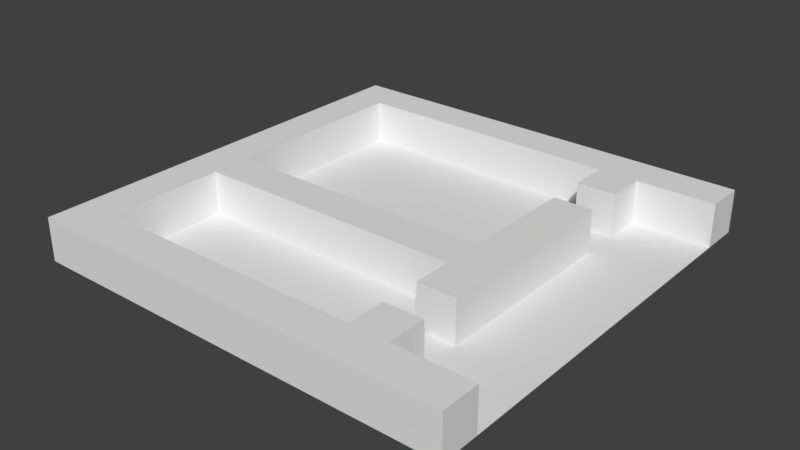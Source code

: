 # Source: testLevel.blend  (saved by Blender 2.77.0; exported with 4.5.12 LTS)
import bpy
from mathutils import Matrix  # noqa: F401  (used for matrix-valued properties, if any)

bpy.ops.wm.read_factory_settings(use_empty=True)
scene = bpy.context.scene
scene.name = 'Scene'

# ---- collections
col_collection_1 = bpy.data.collections.new('Collection 1'); scene.collection.children.link(col_collection_1)

# ---- world
world_world = bpy.data.worlds.new('World'); scene.world = world_world
world_world.color = (0.05088, 0.05088, 0.05088)
world_world.use_sun_shadow = False
world_world.sun_shadow_jitter_overblur = 0.0
world_world.cycles.sampling_method = 'MANUAL'

# ---- meshes
me_plane_001 = bpy.data.meshes.new('Plane.001')
me_plane_001.from_pydata([(-5.0, -5.0, 0.0), (5.0, -5.0, 0.0), (-5.0, 5.0, 0.0), (5.0, 5.0, 0.0), (-5.0, 4.091, 0.0), (-5.0, 3.182, 0.0), (-5.0, 2.273, 0.0), (-5.0, 1.364, 0.0), (-5.0, 0.4545, 0.0), (-5.0, -0.4545, 0.0), (-5.0, -1.364, 0.0), (-5.0, -2.273, 0.0), (-5.0, -3.182, 0.0), (-5.0, -4.091, 0.0), (-4.091, -5.0, 0.0), (-3.182, -5.0, 0.0), (-2.273, -5.0, 0.0), (-1.364, -5.0, 0.0), (-0.4545, -5.0, 0.0), (0.4545, -5.0, 0.0), (1.364, -5.0, 0.0), (2.273, -5.0, 0.0), (3.182, -5.0, 0.0), (4.091, -5.0, 0.0), (5.0, -4.091, 0.0), (5.0, 4.091, 0.0), (4.091, 5.0, 0.0), (3.182, 5.0, 0.0), (2.273, 5.0, 0.0), (1.364, 5.0, 0.0), (0.4545, 5.0, 0.0), (-0.4545, 5.0, 0.0), (-1.364, 5.0, 0.0), (-2.273, 5.0, 0.0), (-3.182, 5.0, 0.0), (-4.091, 5.0, 0.0), (-4.091, -4.091, 0.0), (-4.091, -3.182, 0.0), (-4.091, -2.273, 0.0), (-4.091, -1.364, 0.0), (-4.091, -0.4545, 0.0), (-4.091, 0.4545, 0.0), (-4.091, 1.364, 0.0), (-4.091, 2.273, 0.0), (-4.091, 3.182, 0.0), (-4.091, 4.091, 0.0), (-3.182, -4.091, 0.0), (-3.182, -3.182, 0.0), (-3.182, -2.273, 0.0), (-3.182, -1.364, 0.0), (-3.182, -0.4545, 0.0), (-3.182, 0.4545, 0.0), (-3.182, 1.364, 0.0), (-3.182, 2.273, 0.0), (-3.182, 3.182, 0.0), (-3.182, 4.091, 0.0), (-2.273, -4.091, 0.0), (-2.273, -3.182, 0.0), (-2.273, -2.273, 0.0), (-2.273, -1.364, 0.0), (-2.273, -0.4545, 0.0), (-2.273, 0.4545, 0.0), (-2.273, 1.364, 0.0), (-2.273, 2.273, 0.0), (-2.273, 3.182, 0.0), (-2.273, 4.091, 0.0), (-1.364, -4.091, 0.0), (-1.364, -3.182, 0.0), (-1.364, -2.273, 0.0), (-1.364, -1.364, 0.0), (-1.364, -0.4545, 0.0), (-1.364, 0.4545, 0.0), (-1.364, 1.364, 0.0), (-1.364, 2.273, 0.0), (-1.364, 3.182, 0.0), (-1.364, 4.091, 0.0), (-0.4545, -4.091, 0.0), (-0.4545, -3.182, 0.0), (-0.4545, -2.273, 0.0), (-0.4545, -1.364, 0.0), (-0.4545, -0.4545, 0.0), (-0.4545, 0.4545, 0.0), (-0.4545, 1.364, 0.0), (-0.4545, 2.273, 0.0), (-0.4545, 3.182, 0.0), (-0.4545, 4.091, 0.0), (0.4545, -4.091, 0.0), (0.4545, -3.182, 0.0), (0.4545, -2.273, 0.0), (0.4545, -1.364, 0.0), (0.4545, -0.4545, 0.0), (0.4545, 0.4545, 0.0), (0.4545, 1.364, 0.0), (0.4545, 2.273, 0.0), (0.4545, 3.182, 0.0), (0.4545, 4.091, 0.0), (1.364, -4.091, 0.0), (1.364, -3.182, 0.0), (1.364, -2.273, 0.0), (1.364, -1.364, 0.0), (1.364, -0.4545, 0.0), (1.364, 0.4545, 0.0), (1.364, 1.364, 0.0), (1.364, 2.273, 0.0), (1.364, 3.182, 0.0), (1.364, 4.091, 0.0), (2.273, -4.091, 0.0), (2.273, -3.182, 0.0), (2.273, -2.273, 0.0), (2.273, -1.364, 0.0), (2.273, -0.4545, 0.0), (2.273, 0.4545, 0.0), (2.273, 1.364, 0.0), (2.273, 2.273, 0.0), (2.273, 3.182, 0.0), (2.273, 4.091, 0.0), (3.182, -4.091, 0.0), (3.182, -3.182, 0.0), (3.182, -2.273, 0.0), (3.182, -1.364, 0.0), (3.182, -0.4545, 0.0), (3.182, 0.4545, 0.0), (3.182, 1.364, 0.0), (3.182, 2.273, 0.0), (3.182, 3.182, 0.0), (3.182, 4.091, 0.0), (4.091, -4.091, 0.0), (4.091, -3.182, 0.0), (4.091, -2.273, 0.0), (4.091, -1.364, 0.0), (4.091, -0.4545, 0.0), (4.091, 0.4545, 0.0), (4.091, 1.364, 0.0), (4.091, 2.273, 0.0), (4.091, 3.182, 0.0), (4.091, 4.091, 0.0), (5.0, 4.091, 1.0), (5.0, 5.0, 1.0), (-4.091, 5.0, 1.0), (-5.0, 5.0, 1.0), (-5.0, 4.091, 1.0), (4.091, 5.0, 1.0), (3.182, 5.0, 1.0), (2.273, 5.0, 1.0), (1.364, 5.0, 1.0), (0.4545, 5.0, 1.0), (-0.4545, 5.0, 1.0), (-1.364, 5.0, 1.0), (-2.273, 5.0, 1.0), (-3.182, 5.0, 1.0), (-4.091, 4.091, 1.0), (-3.182, 4.091, 1.0), (-2.273, 4.091, 1.0), (-1.364, 4.091, 1.0), (-0.4545, 4.091, 1.0), (0.4545, 4.091, 1.0), (1.364, 4.091, 1.0), (2.273, 4.091, 1.0), (3.182, 4.091, 1.0), (4.091, 4.091, 1.0), (2.273, -4.091, 1.0), (2.273, -3.182, 1.0), (2.273, -2.273, 1.0), (2.273, -1.364, 1.0), (2.273, -0.4545, 1.0), (2.273, 0.4545, 1.0), (2.273, 1.364, 1.0), (2.273, 2.273, 1.0), (2.273, 3.182, 1.0), (2.273, 4.091, 1.0), (3.182, -4.091, 1.0), (3.182, -3.182, 1.0), (3.182, -2.273, 1.0), (3.182, -1.364, 1.0), (3.182, -0.4545, 1.0), (3.182, 0.4545, 1.0), (3.182, 1.364, 1.0), (3.182, 2.273, 1.0), (3.182, 3.182, 1.0), (3.182, 4.091, 1.0), (-4.091, -1.364, 1.0), (-4.091, -0.4545, 1.0), (-3.182, -1.364, 1.0), (-3.182, -0.4545, 1.0), (-2.273, -1.364, 1.0), (-2.273, -0.4545, 1.0), (-1.364, -1.364, 1.0), (-1.364, -0.4545, 1.0), (-0.4545, -1.364, 1.0), (-0.4545, -0.4545, 1.0), (0.4545, -1.364, 1.0), (0.4545, -0.4545, 1.0), (1.364, -1.364, 1.0), (1.364, -0.4545, 1.0), (2.273, -1.364, 1.0), (2.273, -0.4545, 1.0), (-5.0, -4.091, 1.0), (-5.0, -5.0, 1.0), (4.091, -5.0, 1.0), (5.0, -5.0, 1.0), (-5.0, 4.091, 1.0), (-5.0, 3.182, 1.0), (-5.0, 2.273, 1.0), (-5.0, 1.364, 1.0), (-5.0, 0.4545, 1.0), (-5.0, -0.4545, 1.0), (-5.0, -1.364, 1.0), (-5.0, -2.273, 1.0), (-5.0, -3.182, 1.0), (-4.091, -5.0, 1.0), (-3.182, -5.0, 1.0), (-2.273, -5.0, 1.0), (-1.364, -5.0, 1.0), (-0.4545, -5.0, 1.0), (0.4545, -5.0, 1.0), (1.364, -5.0, 1.0), (2.273, -5.0, 1.0), (3.182, -5.0, 1.0), (5.0, -4.091, 1.0), (5.0, 4.091, 1.0), (-4.091, -4.091, 1.0), (-4.091, -3.182, 1.0), (-4.091, -2.273, 1.0), (-4.091, -1.364, 1.0), (-4.091, -0.4545, 1.0), (-4.091, 0.4545, 1.0), (-4.091, 1.364, 1.0), (-4.091, 2.273, 1.0), (-4.091, 3.182, 1.0), (-4.091, 4.091, 1.0), (-3.182, -4.091, 1.0), (-2.273, -4.091, 1.0), (-1.364, -4.091, 1.0), (-0.4545, -4.091, 1.0), (0.4545, -4.091, 1.0), (1.364, -4.091, 1.0), (2.273, -4.091, 1.0), (3.182, -4.091, 1.0), (4.091, -4.091, 1.0), (4.091, 4.091, 1.0), (2.273, -3.182, 0.0), (2.273, -2.273, 0.0), (2.273, 2.273, 0.0), (2.273, 3.182, 0.0), (3.182, -3.182, 0.0), (3.182, -2.273, 0.0), (3.182, 2.273, 0.0), (3.182, 3.182, 0.0), (5.0, -4.091, 0.0), (5.0, -3.182, 0.0), (5.0, -2.273, 0.0), (5.0, -1.364, 0.0), (5.0, -0.4545, 0.0), (5.0, 0.4545, 0.0), (5.0, 1.364, 0.0), (5.0, 2.273, 0.0), (5.0, 3.182, 0.0), (5.0, 4.091, 0.0), (4.091, -4.091, 0.0), (4.091, -3.182, 0.0), (4.091, -2.273, 0.0), (4.091, -1.364, 0.0), (4.091, -0.4545, 0.0), (4.091, 0.4545, 0.0), (4.091, 1.364, 0.0), (4.091, 2.273, 0.0), (4.091, 3.182, 0.0), (4.091, 4.091, 0.0)], [], [(35, 2, 139, 138), (45, 55, 151, 150), (30, 31, 146, 145), (25, 3, 137, 136), (125, 135, 159, 158), (29, 30, 145, 144), (95, 105, 156, 155), (65, 75, 153, 152), (28, 29, 144, 143), (27, 28, 143, 142), (1, 24, 218, 199), (40, 41, 225, 224), (22, 23, 198, 217), (21, 22, 217, 216), (38, 39, 223, 222), (20, 21, 216, 215), (37, 38, 222, 221), (86, 76, 233, 234), (36, 46, 47, 37), (37, 47, 48, 38), (38, 48, 49, 39), (89, 99, 192, 190), (40, 50, 51, 41), (41, 51, 52, 42), (42, 52, 53, 43), (43, 53, 54, 44), (44, 54, 55, 45), (46, 56, 57, 47), (47, 57, 58, 48), (48, 58, 59, 49), (59, 69, 186, 184), (50, 60, 61, 51), (51, 61, 62, 52), (52, 62, 63, 53), (53, 63, 64, 54), (54, 64, 65, 55), (19, 20, 215, 214), (56, 66, 67, 57), (57, 67, 68, 58), (58, 68, 69, 59), (90, 80, 189, 191), (60, 70, 71, 61), (61, 71, 72, 62), (62, 72, 73, 63), (63, 73, 74, 64), (64, 74, 75, 65), (36, 37, 221, 220), (66, 76, 77, 67), (67, 77, 78, 68), (68, 78, 79, 69), (60, 50, 183, 185), (70, 80, 81, 71), (71, 81, 82, 72), (72, 82, 83, 73), (73, 83, 84, 74), (74, 84, 85, 75), (76, 86, 87, 77), (77, 87, 88, 78), (78, 88, 89, 79), (80, 90, 91, 81), (81, 91, 92, 82), (82, 92, 93, 83), (83, 93, 94, 84), (84, 94, 95, 85), (18, 19, 214, 213), (86, 96, 97, 87), (87, 97, 98, 88), (88, 98, 99, 89), (79, 89, 190, 188), (90, 100, 101, 91), (91, 101, 102, 92), (92, 102, 103, 93), (93, 103, 104, 94), (94, 104, 105, 95), (96, 106, 107, 97), (97, 107, 108, 98), (98, 108, 109, 99), (49, 59, 184, 182), (100, 110, 111, 101), (101, 111, 112, 102), (102, 112, 113, 103), (103, 113, 114, 104), (104, 114, 115, 105), (17, 18, 213, 212), (112, 111, 165, 166), (124, 125, 179, 178), (111, 110, 164, 165), (116, 117, 171, 170), (122, 123, 177, 176), (109, 108, 162, 163), (116, 126, 127, 117), (117, 127, 128, 118), (118, 128, 129, 119), (119, 129, 130, 120), (120, 130, 131, 121), (121, 131, 132, 122), (122, 132, 133, 123), (123, 133, 134, 124), (124, 134, 135, 125), (16, 17, 212, 211), (56, 46, 230, 231), (15, 16, 211, 210), (14, 15, 210, 209), (106, 96, 235, 236), (0, 14, 209, 197), (12, 13, 196, 208), (159, 136, 137, 141), (140, 150, 138, 139), (150, 151, 149, 138), (151, 152, 148, 149), (152, 153, 147, 148), (153, 154, 146, 147), (154, 155, 145, 146), (155, 156, 144, 145), (156, 157, 143, 144), (157, 158, 142, 143), (158, 159, 141, 142), (31, 32, 147, 146), (75, 85, 154, 153), (105, 115, 157, 156), (2, 4, 140, 139), (32, 33, 148, 147), (3, 26, 141, 137), (33, 34, 149, 148), (55, 65, 152, 151), (26, 27, 142, 141), (85, 95, 155, 154), (34, 35, 138, 149), (160, 170, 171, 161), (161, 171, 244, 240), (162, 172, 173, 163), (163, 173, 174, 164), (164, 174, 175, 165), (165, 175, 176, 166), (166, 176, 177, 167), (168, 178, 179, 169), (118, 119, 173, 172), (113, 112, 166, 167), (119, 120, 174, 173), (107, 106, 160, 161), (120, 121, 175, 174), (115, 114, 168, 169), (121, 122, 176, 175), (180, 182, 183, 181), (182, 184, 185, 183), (184, 186, 187, 185), (186, 188, 189, 187), (188, 190, 191, 189), (190, 192, 193, 191), (192, 194, 195, 193), (70, 60, 185, 187), (100, 90, 191, 193), (39, 49, 182, 180), (69, 79, 188, 186), (99, 109, 194, 192), (50, 40, 181, 183), (80, 70, 187, 189), (110, 100, 193, 195), (197, 209, 220, 196), (196, 220, 221, 208), (208, 221, 222, 207), (207, 222, 223, 206), (206, 223, 224, 205), (205, 224, 225, 204), (204, 225, 226, 203), (203, 226, 227, 202), (202, 227, 228, 201), (201, 228, 229, 200), (209, 210, 230, 220), (210, 211, 231, 230), (211, 212, 232, 231), (212, 213, 233, 232), (213, 214, 234, 233), (214, 215, 235, 234), (215, 216, 236, 235), (216, 217, 237, 236), (217, 198, 238, 237), (198, 199, 218, 238), (219, 239, 267, 257), (238, 218, 248, 258), (41, 42, 226, 225), (42, 43, 227, 226), (13, 0, 197, 196), (66, 56, 231, 232), (43, 44, 228, 227), (23, 1, 199, 198), (44, 45, 229, 228), (96, 86, 234, 235), (4, 5, 201, 200), (5, 6, 202, 201), (46, 36, 220, 230), (6, 7, 203, 202), (7, 8, 204, 203), (126, 116, 237, 238), (8, 9, 205, 204), (9, 10, 206, 205), (76, 66, 232, 233), (10, 11, 207, 206), (11, 12, 208, 207), (240, 244, 245, 241), (242, 246, 247, 243), (178, 168, 243, 247), (172, 162, 241, 245), (167, 177, 246, 242), (258, 248, 249, 259), (259, 249, 250, 260), (260, 250, 251, 261), (261, 251, 252, 262), (262, 252, 253, 263), (263, 253, 254, 264), (264, 254, 255, 265), (265, 255, 256, 266), (266, 256, 257, 267)])
me_plane_001.use_remesh_preserve_volume = False
me_plane_001.use_remesh_preserve_attributes = False
me_plane_001.use_mirror_vertex_groups = False
me_plane_001.update()

# ---- objects
ob_plane = bpy.data.objects.new('Plane', me_plane_001)

# ---- transforms, parenting, visibility, modifiers, constraints
ob_plane.location = (0.0, 0.0, 0.0)
ob_plane.lineart.crease_threshold = 0.0

# ---- collection membership
col_collection_1.objects.link(ob_plane)

# ---- scene / render settings (as saved in the file)
scene.frame_start = 1; scene.frame_end = 250; scene.frame_set(1)
scene.render.engine = 'BLENDER_EEVEE_NEXT'
scene.render.resolution_percentage = 50
scene.render.dither_intensity = 0.0
scene.cycles.use_denoising = False
scene.cycles.samples = 128
scene.cycles.sampling_pattern = 'TABULATED_SOBOL'
scene.cycles.light_sampling_threshold = 0.0
scene.cycles.use_adaptive_sampling = False
scene.cycles.use_light_tree = False
scene.cycles.blur_glossy = 0.0
scene.cycles.sample_clamp_indirect = 0.0
scene.view_settings.view_transform = 'Standard'
bpy.context.view_layer.update()

# ---- added for rendering (the .blend has no active camera and no usable light): camera, sun
cam_auto = bpy.data.cameras.new('AutoCamera')
cam_auto.lens = 50.0
cam_auto.sensor_width = 36.0
cam_auto.clip_end = 1000.0
ob_auto_camera = bpy.data.objects.new('AutoCamera', cam_auto)
scene.collection.objects.link(ob_auto_camera)
ob_auto_camera.location = (13.1173, -15.7408, 10.9939)
ob_auto_camera.rotation_euler = (1.09748, -7.21219e-08, 0.694738)
scene.camera = ob_auto_camera
light_auto_sun = bpy.data.lights.new('AutoSun', 'SUN')
light_auto_sun.energy = 3.0
light_auto_sun.angle = 0.0523599
ob_auto_sun = bpy.data.objects.new('AutoSun', light_auto_sun)
scene.collection.objects.link(ob_auto_sun)
ob_auto_sun.rotation_euler = (0.872665, 0.174533, 0.523599)
bpy.context.view_layer.update()
